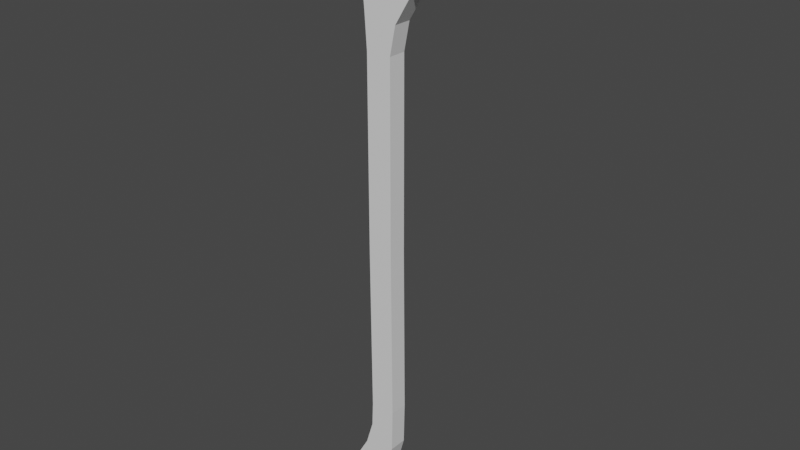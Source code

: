 # Source: axe.blend  (saved by Blender 2.90.8; exported with 4.5.12 LTS)
import bpy
from mathutils import Matrix  # noqa: F401  (used for matrix-valued properties, if any)

bpy.ops.wm.read_factory_settings(use_empty=True)
scene = bpy.context.scene
scene.name = 'Scene'

# ---- collections
col_collection = bpy.data.collections.new('Collection'); scene.collection.children.link(col_collection)

# ---- materials (node trees are filled in below, after node groups)
mat_material = bpy.data.materials.new('Material')
mat_material.alpha_threshold = 0.0
mat_material.use_transparent_shadow = False
mat_material.line_color = (0.0, 0.0, 0.0, 1.0)
mat_material_001 = bpy.data.materials.new('Material.001')
mat_material_001.use_transparent_shadow = False

# ---- material node trees
mat_material.use_nodes = True; mat_material.node_tree.nodes.clear()
_N = mat_material.node_tree.nodes; _L = mat_material.node_tree.links
n0 = _N.new('ShaderNodeOutputMaterial'); n0.name = 'Material Output'; n0.location = (300, 300)
n1 = _N.new('ShaderNodeBsdfPrincipled'); n1.name = 'Principled BSDF'; n1.location = (10, 300)
n1.distribution = 'GGX'
n1.subsurface_method = 'BURLEY'
n1.inputs[2].default_value = 0.4
n1.inputs[3].default_value = 1.45
n1.inputs[27].default_value = (0.0, 0.0, 0.0, 1.0)
n1.inputs[28].default_value = 1.0
_L.new(n1.outputs[0], n0.inputs[0])
n0.is_active_output = True
mat_material_001.use_nodes = True; mat_material_001.node_tree.nodes.clear()
_N = mat_material_001.node_tree.nodes; _L = mat_material_001.node_tree.links
n0 = _N.new('ShaderNodeBsdfPrincipled'); n0.name = 'Principled BSDF'; n0.location = (10, 300)
n0.distribution = 'GGX'
n0.subsurface_method = 'BURLEY'
n0.inputs[3].default_value = 1.45
n0.inputs[27].default_value = (0.0, 0.0, 0.0, 1.0)
n0.inputs[28].default_value = 1.0
n1 = _N.new('ShaderNodeOutputMaterial'); n1.name = 'Material Output'; n1.location = (300, 300)
_L.new(n0.outputs[0], n1.inputs[0])
n1.is_active_output = True

# ---- world
world_world = bpy.data.worlds.new('World'); scene.world = world_world
world_world.use_nodes = True; world_world.node_tree.nodes.clear()
_N = world_world.node_tree.nodes; _L = world_world.node_tree.links
n0 = _N.new('ShaderNodeOutputWorld'); n0.name = 'World Output'; n0.location = (300, 300)
n1 = _N.new('ShaderNodeBackground'); n1.name = 'Background'; n1.location = (10, 300)
n1.inputs[0].default_value = (0.05088, 0.05088, 0.05088, 1.0)
_L.new(n1.outputs[0], n0.inputs[0])
n0.is_active_output = True
world_world.color = (0.05088, 0.05088, 0.05088)
world_world.use_sun_shadow = False
world_world.sun_shadow_jitter_overblur = 0.0

# ---- meshes
me_cube = bpy.data.meshes.new('Cube')
me_cube.from_pydata([(1.0, 0.7322, 1.0), (1.0, 0.7322, -1.0), (1.0, -0.7322, 1.0), (1.0, -0.7322, -1.0), (-1.0, 0.7322, 1.0), (-1.0, 0.7322, -1.0), (-1.0, -0.7322, 1.0), (-1.0, -0.7322, -1.0), (-0.8931, 0.7322, -14.33), (-0.8931, -0.7322, -14.33), (1.107, 0.7322, -14.33), (1.0, -0.7322, 14.35), (-1.0, -0.7322, 14.35), (1.0, 0.7322, 14.35), (1.107, -0.7322, -14.33), (-1.0, 0.7322, 14.35), (1.448, -0.7322, 16.58), (-1.17, -0.7322, 16.95), (1.448, 0.7322, 16.58), (-1.17, 0.7322, 16.95), (2.948, -0.7322, 19.07), (-1.325, -0.7322, 18.82), (2.948, 0.7322, 19.07), (-1.325, 0.7322, 18.82), (2.606, -0.7322, 23.69), (-1.498, -0.7322, 23.7), (2.606, 0.7322, 23.69), (-1.498, 0.7322, 23.7), (-0.9733, 0.7322, -16.33), (-0.9733, -0.7322, -16.33), (1.027, 0.7322, -17.83), (1.027, -0.7322, -17.83), (-1.569, 0.7322, -18.31), (-1.569, -0.7322, -18.31), (0.4932, 0.7322, -19.81), (0.4932, -0.7322, -19.81), (-2.758, 0.7322, -20.41), (-2.758, -0.7322, -20.41), (0.01477, 0.7322, -21.18), (0.01477, -0.7322, -21.18), (-2.386, 0.7322, -20.81), (-2.386, -0.7322, -20.81), (-0.4635, 0.7322, -21.37), (-0.4635, -0.7322, -21.37)], [], [(5, 1, 10, 8), (3, 2, 6, 7), (7, 6, 4, 5), (2, 0, 13, 11), (1, 0, 2, 3), (5, 4, 0, 1), (13, 15, 19, 18), (14, 9, 29, 31), (0, 4, 15, 13), (3, 7, 9, 14), (6, 2, 11, 12), (1, 3, 14, 10), (7, 5, 8, 9), (4, 6, 12, 15), (16, 18, 22, 20), (12, 11, 16, 17), (15, 12, 17, 19), (11, 13, 18, 16), (23, 21, 25, 27), (19, 17, 21, 23), (17, 16, 20, 21), (18, 19, 23, 22), (26, 27, 25, 24), (21, 20, 24, 25), (22, 23, 27, 26), (20, 22, 26, 24), (31, 29, 33, 35), (9, 8, 28, 29), (10, 14, 31, 30), (8, 10, 30, 28), (35, 33, 37, 39), (29, 28, 32, 33), (30, 31, 35, 34), (28, 30, 34, 32), (38, 39, 43, 42), (33, 32, 36, 37), (34, 35, 39, 38), (32, 34, 38, 36), (40, 42, 43, 41), (36, 38, 42, 40), (39, 37, 41, 43), (37, 36, 40, 41)])
_uv = me_cube.uv_layers.new(name='UVMap')
_uv.uv.foreach_set('vector', [0.7964, 0.2234, 0.8033, 0.2234, 0.8036, 0.172, 0.7968, 0.172, 0.8033, 0.2234, 0.8033, 0.2311, 0.7964, 0.2311, 0.7964, 0.2234, 0.7968, 0.2234, 0.7968, 0.2311, 0.8019, 0.2311, 0.8019, 0.2234, 0.7968, 0.2311, 0.8019, 0.2311, 0.8019, 0.2825, 0.7968, 0.2825, 0.8019, 0.2234, 0.8019, 0.2311, 0.7968, 0.2311, 0.7968, 0.2234, 0.7964, 0.2234, 0.7964, 0.2311, 0.8033, 0.2311, 0.8033, 0.2234, 0.8033, 0.2825, 0.7964, 0.2825, 0.7958, 0.2925, 0.8048, 0.2911, 0.8036, 0.172, 0.7968, 0.172, 0.7965, 0.1643, 0.8034, 0.1585, 0.8033, 0.2311, 0.7964, 0.2311, 0.7964, 0.2825, 0.8033, 0.2825, 0.8033, 0.2234, 0.7964, 0.2234, 0.7968, 0.172, 0.8036, 0.172, 0.7964, 0.2311, 0.8033, 0.2311, 0.8033, 0.2825, 0.7964, 0.2825, 0.8019, 0.2234, 0.7968, 0.2234, 0.7968, 0.172, 0.8019, 0.172, 0.7968, 0.2234, 0.8019, 0.2234, 0.8019, 0.172, 0.7968, 0.172, 0.8019, 0.2311, 0.7968, 0.2311, 0.7968, 0.2825, 0.8019, 0.2825, 0.7968, 0.2911, 0.8019, 0.2911, 0.8019, 0.3007, 0.7968, 0.3007, 0.7964, 0.2825, 0.8033, 0.2825, 0.8048, 0.2911, 0.7958, 0.2925, 0.8019, 0.2825, 0.7968, 0.2825, 0.7968, 0.2925, 0.8019, 0.2925, 0.7968, 0.2825, 0.8019, 0.2825, 0.8019, 0.2911, 0.7968, 0.2911, 0.8019, 0.2997, 0.7968, 0.2997, 0.7968, 0.3185, 0.8019, 0.3185, 0.8019, 0.2925, 0.7968, 0.2925, 0.7968, 0.2997, 0.8019, 0.2997, 0.7958, 0.2925, 0.8048, 0.2911, 0.81, 0.3007, 0.7953, 0.2997, 0.8048, 0.2911, 0.7958, 0.2925, 0.7953, 0.2997, 0.81, 0.3007, 0.8088, 0.223, 0.7947, 0.223, 0.7947, 0.2173, 0.8088, 0.2173, 0.7953, 0.2997, 0.81, 0.3007, 0.8088, 0.3185, 0.7947, 0.3185, 0.81, 0.3007, 0.7953, 0.2997, 0.7947, 0.3185, 0.8088, 0.3185, 0.7968, 0.3007, 0.8019, 0.3007, 0.8019, 0.3185, 0.7968, 0.3185, 0.8034, 0.1585, 0.7965, 0.1643, 0.7945, 0.1567, 0.8015, 0.1509, 0.7968, 0.172, 0.8019, 0.172, 0.8019, 0.1643, 0.7968, 0.1643, 0.8019, 0.172, 0.7968, 0.172, 0.7968, 0.1585, 0.8019, 0.1585, 0.7968, 0.172, 0.8036, 0.172, 0.8034, 0.1585, 0.7965, 0.1643, 0.8015, 0.1509, 0.7945, 0.1567, 0.7904, 0.1486, 0.7999, 0.1456, 0.7968, 0.1643, 0.8019, 0.1643, 0.8019, 0.1567, 0.7968, 0.1567, 0.8019, 0.1585, 0.7968, 0.1585, 0.7968, 0.1509, 0.8019, 0.1509, 0.7965, 0.1643, 0.8034, 0.1585, 0.8015, 0.1509, 0.7945, 0.1567, 0.7999, 0.223, 0.7999, 0.2173, 0.7983, 0.2173, 0.7983, 0.223, 0.7968, 0.1567, 0.8019, 0.1567, 0.8019, 0.1486, 0.7968, 0.1486, 0.8019, 0.1509, 0.7968, 0.1509, 0.7968, 0.1456, 0.8019, 0.1456, 0.7945, 0.1567, 0.8015, 0.1509, 0.7999, 0.1456, 0.7904, 0.1486, 0.7916, 0.223, 0.7983, 0.223, 0.7983, 0.2173, 0.7916, 0.2173, 0.7904, 0.1486, 0.7999, 0.1456, 0.7983, 0.1449, 0.7916, 0.147, 0.7999, 0.1456, 0.7904, 0.1486, 0.7916, 0.147, 0.7983, 0.1449, 0.7968, 0.1486, 0.8019, 0.1486, 0.8019, 0.147, 0.7968, 0.147])
me_cube.materials.append(mat_material)
me_cube.use_remesh_preserve_volume = False
me_cube.use_remesh_preserve_attributes = False
me_cube.use_mirror_vertex_groups = False
me_cube.update()
me_cube_001 = bpy.data.meshes.new('Cube.001')
me_cube_001.from_pydata([(-1.0, -0.2017, -0.962), (-1.0, -0.2017, 1.0), (-1.0, 0.2017, -0.962), (-1.0, 0.2017, 1.0), (1.18, -0.2017, -0.943), (1.0, -0.2017, 1.0), (1.18, 0.2017, -0.943), (1.0, 0.2017, 1.0), (1.209, -0.2017, 0.01645), (1.342, -0.2017, 0.9905), (1.209, 0.2017, 0.01645), (1.342, 0.2017, 0.9905), (2.041, -0.1554, 0.1075), (1.813, -0.2015, 0.8631), (2.041, 0.1554, 0.1075), (1.813, 0.2015, 0.8631), (2.965, -0.02825, 0.09776), (2.48, -0.1168, 0.6063), (2.965, 0.02824, 0.09776), (2.48, 0.1168, 0.6063), (-1.864, -0.1646, -1.028), (-1.893, -0.1656, 1.076), (-1.864, 0.1646, -1.028), (-1.893, 0.1656, 1.076), (-2.697, -0.01321, -1.541), (-2.745, -0.01321, 1.57), (-2.697, 0.01321, -1.541), (-2.745, 0.01321, 1.57), (-2.979, -0.01321, -0.4709), (-2.951, -0.01321, 0.9497), (-2.979, 0.01321, -0.4709), (-2.951, 0.01321, 0.9497)], [], [(1, 3, 23, 21), (2, 3, 7, 6), (5, 4, 8, 9), (4, 5, 1, 0), (2, 6, 4, 0), (7, 3, 1, 5), (9, 8, 12, 13), (4, 6, 10, 8), (7, 5, 9, 11), (6, 7, 11, 10), (15, 13, 17, 19), (8, 10, 14, 12), (11, 9, 13, 15), (10, 11, 15, 14), (18, 19, 17, 16), (14, 15, 19, 18), (13, 12, 16, 17), (12, 14, 18, 16), (20, 21, 25, 24), (2, 0, 20, 22), (3, 2, 22, 23), (0, 1, 21, 20), (25, 27, 31, 29), (21, 23, 27, 25), (22, 20, 24, 26), (23, 22, 26, 27), (28, 29, 31, 30), (26, 24, 28, 30), (27, 26, 30, 31), (24, 25, 29, 28)])
_uv = me_cube_001.uv_layers.new(name='UVMap')
_uv.uv.foreach_set('vector', [0.06844, 0.6612, 0.06844, 0.6637, 0.06599, 0.6634, 0.06599, 0.6615, 0.06844, 0.6554, 0.06844, 0.6673, 0.07392, 0.6673, 0.07442, 0.6556, 0.07392, 0.6673, 0.07442, 0.6556, 0.0745, 0.6613, 0.07486, 0.6672, 0.07442, 0.6556, 0.07392, 0.6673, 0.06844, 0.6673, 0.06844, 0.6554, 0.06844, 0.6637, 0.07442, 0.6637, 0.07442, 0.6612, 0.06844, 0.6612, 0.07392, 0.6637, 0.06844, 0.6637, 0.06844, 0.6612, 0.07392, 0.6612, 0.07486, 0.6672, 0.0745, 0.6613, 0.07678, 0.6619, 0.07615, 0.6664, 0.07009, 0.6556, 0.07119, 0.6556, 0.07119, 0.6613, 0.07009, 0.6613, 0.07392, 0.6637, 0.07392, 0.6612, 0.07486, 0.6612, 0.07486, 0.6637, 0.07442, 0.6556, 0.07392, 0.6673, 0.07486, 0.6672, 0.0745, 0.6613, 0.07615, 0.6637, 0.07615, 0.6612, 0.07798, 0.6617, 0.07798, 0.6632, 0.0745, 0.6612, 0.0745, 0.6637, 0.07678, 0.6634, 0.07678, 0.6615, 0.07486, 0.6637, 0.07486, 0.6612, 0.07615, 0.6612, 0.07615, 0.6637, 0.0745, 0.6613, 0.07486, 0.6672, 0.07615, 0.6664, 0.07678, 0.6619, 0.07072, 0.6618, 0.07096, 0.6649, 0.07032, 0.6649, 0.07056, 0.6618, 0.07678, 0.6619, 0.07615, 0.6664, 0.07798, 0.6649, 0.07931, 0.6618, 0.07615, 0.6664, 0.07678, 0.6619, 0.07931, 0.6618, 0.07798, 0.6649, 0.07678, 0.6615, 0.07678, 0.6634, 0.07931, 0.6626, 0.07931, 0.6623, 0.06607, 0.655, 0.06599, 0.6677, 0.06366, 0.6707, 0.06379, 0.652, 0.06844, 0.6637, 0.06844, 0.6612, 0.06607, 0.6615, 0.06607, 0.6634, 0.06844, 0.6673, 0.06844, 0.6554, 0.06607, 0.655, 0.06599, 0.6677, 0.06844, 0.6554, 0.06844, 0.6673, 0.06599, 0.6677, 0.06607, 0.655, 0.0706, 0.6707, 0.07067, 0.6707, 0.07067, 0.667, 0.0706, 0.667, 0.06599, 0.6615, 0.06599, 0.6634, 0.06366, 0.6625, 0.06366, 0.6624, 0.06607, 0.6634, 0.06607, 0.6615, 0.06379, 0.6624, 0.06379, 0.6625, 0.06599, 0.6677, 0.06607, 0.655, 0.06379, 0.652, 0.06366, 0.6707, 0.0706, 0.6584, 0.0706, 0.667, 0.07067, 0.667, 0.07067, 0.6584, 0.07067, 0.652, 0.0706, 0.652, 0.0706, 0.6584, 0.07067, 0.6584, 0.06366, 0.6707, 0.06379, 0.652, 0.06301, 0.6584, 0.06309, 0.667, 0.06379, 0.652, 0.06366, 0.6707, 0.06309, 0.667, 0.06301, 0.6584])
me_cube_001.materials.append(mat_material_001)
me_cube_001.use_remesh_fix_poles = True
me_cube_001.use_remesh_preserve_attributes = False
me_cube_001.use_mirror_vertex_groups = False
me_cube_001.update()

# ---- objects
ob_cube = bpy.data.objects.new('Cube', me_cube)
ob_cube_001 = bpy.data.objects.new('Cube.001', me_cube_001)

# ---- transforms, parenting, visibility, modifiers, constraints
ob_cube.location = (0.001626, 2.829e-09, 0.1228)
ob_cube.scale = (0.01174, 0.01174, 0.01174)
ob_cube.lock_rotations_4d = False
ob_cube.empty_display_type = 'ARROWS'
ob_cube.lineart.crease_threshold = 0.0
ob_cube_001.location = (0.01649, 3.66e-09, 0.3699)
ob_cube_001.scale = (0.02899, 0.02899, 0.02899)
ob_cube_001.lineart.crease_threshold = 0.0

# ---- collection membership
col_collection.objects.link(ob_cube)
col_collection.objects.link(ob_cube_001)

# ---- scene / render settings (as saved in the file)
scene.frame_start = 1; scene.frame_end = 250; scene.frame_set(1)
scene.render.engine = 'BLENDER_EEVEE_NEXT'
scene.cycles.use_denoising = False
scene.cycles.samples = 128
scene.cycles.sampling_pattern = 'TABULATED_SOBOL'
scene.cycles.use_adaptive_sampling = False
scene.cycles.use_light_tree = False
scene.view_settings.view_transform = 'Filmic'
bpy.context.view_layer.update()

# ---- added for rendering (the .blend has no active camera and no usable light): camera, sun
cam_auto = bpy.data.cameras.new('AutoCamera')
cam_auto.lens = 50.0
cam_auto.sensor_width = 36.0
cam_auto.clip_end = 1000.0
ob_auto_camera = bpy.data.objects.new('AutoCamera', cam_auto)
scene.collection.objects.link(ob_auto_camera)
ob_auto_camera.location = (0.544033, -0.633304, 0.565915)
ob_auto_camera.rotation_euler = (1.09748, -7.21219e-08, 0.694738)
scene.camera = ob_auto_camera
light_auto_sun = bpy.data.lights.new('AutoSun', 'SUN')
light_auto_sun.energy = 3.0
light_auto_sun.angle = 0.0523599
ob_auto_sun = bpy.data.objects.new('AutoSun', light_auto_sun)
scene.collection.objects.link(ob_auto_sun)
ob_auto_sun.rotation_euler = (0.872665, 0.174533, 0.523599)
bpy.context.view_layer.update()
